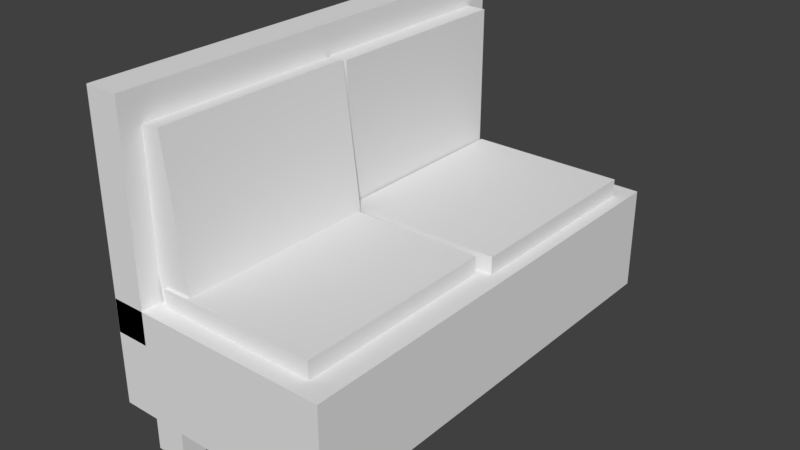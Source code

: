 # Source: couch.blend  (saved by Blender 2.78.0; exported with 4.5.12 LTS)
import bpy
from mathutils import Matrix  # noqa: F401  (used for matrix-valued properties, if any)

bpy.ops.wm.read_factory_settings(use_empty=True)
scene = bpy.context.scene
scene.name = 'Scene'

# ---- collections
col_collection_1 = bpy.data.collections.new('Collection 1'); scene.collection.children.link(col_collection_1)

# ---- world
world_world = bpy.data.worlds.new('World'); scene.world = world_world
world_world.color = (0.05088, 0.05088, 0.05088)
world_world.use_sun_shadow = False
world_world.sun_shadow_jitter_overblur = 0.0
world_world.cycles.sampling_method = 'MANUAL'

# ---- meshes
me_cube_004 = bpy.data.meshes.new('Cube.004')
me_cube_004.from_pydata([(-1.688, -3.247, -5.909), (-1.688, -3.247, 0.01221), (-1.688, 1.231, -5.909), (-1.688, 1.231, 0.01221), (1.169, -3.247, -5.909), (1.169, -3.247, 0.01221), (1.169, 1.231, -5.909), (1.169, 1.231, 0.01221), (-1.689, -3.247, 10.57), (-1.266, -3.247, 10.57), (-1.689, 1.231, 10.57), (-1.266, 1.231, 10.57), (-1.689, -3.247, -1.828), (-1.266, -3.247, -1.828), (-1.689, 1.231, -1.828), (-1.266, 1.231, -1.828), (-1.145, -3.075, -1.0), (-1.145, -3.075, 1.0), (-1.145, -1.075, -1.0), (-1.145, -1.075, 1.0), (0.855, -3.075, -1.0), (0.855, -3.075, 1.0), (0.855, -1.075, -1.0), (0.855, -1.075, 1.0), (-1.0, -1.0, -1.0), (-1.0, -1.0, 1.0), (-1.0, 1.0, -1.0), (-1.0, 1.0, 1.0), (1.0, -1.0, -1.0), (1.0, -1.0, 1.0), (1.0, 1.0, -1.0), (1.0, 1.0, 1.0), (-1.464, -3.045, 8.737), (-1.026, -3.045, 8.984), (-1.464, -1.045, 8.737), (-1.026, -1.045, 8.984), (-1.218, -3.045, -0.2542), (-0.7797, -3.045, -0.007705), (-1.218, -1.045, -0.2542), (-0.7797, -1.045, -0.007705), (-1.462, -1.005, 8.895), (-1.02, -1.005, 8.895), (-1.462, 0.9955, 8.895), (-1.02, 0.9955, 8.895), (-1.462, -1.005, -0.1655), (-1.02, -1.005, -0.1655), (-1.462, 0.9955, -0.1655), (-1.02, 0.9955, -0.1655), (0.242, 0.6279, -8.805), (0.242, 0.6279, -1.46), (0.242, 0.9501, -8.805), (0.242, 0.9501, -1.46), (0.653, 0.6279, -8.805), (0.653, 0.6279, -1.46), (0.653, 0.9501, -8.805), (0.653, 0.9501, -1.46), (-1.501, 0.6279, -8.805), (-1.501, 0.6279, -1.46), (-1.501, 0.9501, -8.805), (-1.501, 0.9501, -1.46), (-1.09, 0.6279, -8.805), (-1.09, 0.6279, -1.46), (-1.09, 0.9501, -8.805), (-1.09, 0.9501, -1.46), (0.242, -3.098, -8.805), (0.242, -3.098, -1.46), (0.242, -2.776, -8.805), (0.242, -2.776, -1.46), (0.653, -3.098, -8.805), (0.653, -3.098, -1.46), (0.653, -2.776, -8.805), (0.653, -2.776, -1.46), (-1.501, -3.098, -8.805), (-1.501, -3.098, -1.46), (-1.501, -2.776, -8.805), (-1.501, -2.776, -1.46), (-1.09, -3.098, -8.805), (-1.09, -3.098, -1.46), (-1.09, -2.776, -8.805), (-1.09, -2.776, -1.46)], [], [(0, 1, 3, 2), (2, 3, 7, 6), (6, 7, 5, 4), (4, 5, 1, 0), (2, 6, 4, 0), (7, 3, 1, 5), (8, 9, 11, 10), (10, 11, 15, 14), (14, 15, 13, 12), (12, 13, 9, 8), (10, 14, 12, 8), (15, 11, 9, 13), (16, 17, 19, 18), (18, 19, 23, 22), (22, 23, 21, 20), (20, 21, 17, 16), (18, 22, 20, 16), (23, 19, 17, 21), (24, 25, 27, 26), (26, 27, 31, 30), (30, 31, 29, 28), (28, 29, 25, 24), (26, 30, 28, 24), (31, 27, 25, 29), (32, 33, 35, 34), (34, 35, 39, 38), (38, 39, 37, 36), (36, 37, 33, 32), (34, 38, 36, 32), (39, 35, 33, 37), (40, 41, 43, 42), (42, 43, 47, 46), (46, 47, 45, 44), (44, 45, 41, 40), (42, 46, 44, 40), (47, 43, 41, 45), (48, 49, 51, 50), (50, 51, 55, 54), (54, 55, 53, 52), (52, 53, 49, 48), (50, 54, 52, 48), (55, 51, 49, 53), (56, 57, 59, 58), (58, 59, 63, 62), (62, 63, 61, 60), (60, 61, 57, 56), (58, 62, 60, 56), (63, 59, 57, 61), (64, 65, 67, 66), (66, 67, 71, 70), (70, 71, 69, 68), (68, 69, 65, 64), (66, 70, 68, 64), (71, 67, 65, 69), (72, 73, 75, 74), (74, 75, 79, 78), (78, 79, 77, 76), (76, 77, 73, 72), (74, 78, 76, 72), (79, 75, 73, 77)])
_ca = me_cube_004.color_attributes.new('Col', 'BYTE_COLOR', 'CORNER')
_ca.data.foreach_set('color', [0.08866, 0.3813, 0.1119, 1.0, 0.08866, 0.3813, 0.1119, 1.0, 0.08866, 0.3813, 0.1119, 1.0, 0.08866, 0.3813, 0.1119, 1.0, 0.08866, 0.3813, 0.1119, 1.0, 0.08866, 0.3813, 0.1119, 1.0, 0.08866, 0.3813, 0.1119, 1.0, 0.08866, 0.3813, 0.1119, 1.0, 0.08866, 0.3813, 0.1119, 1.0, 0.08866, 0.3813, 0.1119, 1.0, 0.08866, 0.3813, 0.1119, 1.0, 0.08866, 0.3813, 0.1119, 1.0, 0.08866, 0.3813, 0.1119, 1.0, 0.08866, 0.3813, 0.1119, 1.0, 0.08866, 0.3813, 0.1119, 1.0, 0.08866, 0.3813, 0.1119, 1.0, 0.08866, 0.3813, 0.1119, 1.0, 0.08866, 0.3813, 0.1119, 1.0, 0.08866, 0.3813, 0.1119, 1.0, 0.08866, 0.3813, 0.1119, 1.0, 0.08866, 0.3813, 0.1119, 1.0, 0.08866, 0.3813, 0.1119, 1.0, 0.08866, 0.3813, 0.1119, 1.0, 0.08866, 0.3813, 0.1119, 1.0, 0.08866, 0.3813, 0.1119, 1.0, 0.08866, 0.3813, 0.1119, 1.0, 0.08866, 0.3813, 0.1119, 1.0, 0.08866, 0.3813, 0.1119, 1.0, 0.08866, 0.3813, 0.1119, 1.0, 0.08866, 0.3813, 0.1119, 1.0, 0.08866, 0.3813, 0.1119, 1.0, 0.08866, 0.3813, 0.1119, 1.0, 0.08866, 0.3813, 0.1119, 1.0, 0.08866, 0.3813, 0.1119, 1.0, 0.08866, 0.3813, 0.1119, 1.0, 0.08866, 0.3813, 0.1119, 1.0, 0.08866, 0.3813, 0.1119, 1.0, 0.08866, 0.3813, 0.1119, 1.0, 0.08866, 0.3813, 0.1119, 1.0, 0.08866, 0.3813, 0.1119, 1.0, 0.08866, 0.3813, 0.1119, 1.0, 0.08866, 0.3813, 0.1119, 1.0, 0.08866, 0.3813, 0.1119, 1.0, 0.08866, 0.3813, 0.1119, 1.0, 0.08866, 0.3813, 0.1119, 1.0, 0.08866, 0.3813, 0.1119, 1.0, 0.08866, 0.3813, 0.1119, 1.0, 0.08866, 0.3813, 0.1119, 1.0, 1.0, 1.0, 1.0, 1.0, 1.0, 1.0, 1.0, 1.0, 1.0, 1.0, 1.0, 1.0, 1.0, 1.0, 1.0, 1.0, 0.147, 0.3564, 0.1195, 1.0, 0.147, 0.3564, 0.1195, 1.0, 0.147, 0.3564, 0.1195, 1.0, 0.147, 0.3564, 0.1195, 1.0, 0.147, 0.3564, 0.1195, 1.0, 0.147, 0.3564, 0.1195, 1.0, 0.147, 0.3564, 0.1195, 1.0, 0.147, 0.3564, 0.1195, 1.0, 0.147, 0.3564, 0.1195, 1.0, 0.147, 0.3564, 0.1195, 1.0, 0.147, 0.3564, 0.1195, 1.0, 0.1441, 0.3564, 0.117, 1.0, 0.1274, 0.552, 0.162, 1.0, 0.1274, 0.552, 0.162, 1.0, 0.1301, 0.5583, 0.1651, 1.0, 0.1274, 0.552, 0.162, 1.0, 0.1274, 0.552, 0.162, 1.0, 0.1274, 0.552, 0.162, 1.0, 0.1274, 0.552, 0.162, 1.0, 0.1274, 0.552, 0.162, 1.0, 1.0, 1.0, 1.0, 1.0, 1.0, 1.0, 1.0, 1.0, 1.0, 1.0, 1.0, 1.0, 1.0, 1.0, 1.0, 1.0, 0.147, 0.3564, 0.1195, 1.0, 0.147, 0.3564, 0.1195, 1.0, 0.147, 0.3564, 0.1195, 1.0, 0.147, 0.3564, 0.1195, 1.0, 0.147, 0.3564, 0.1195, 1.0, 0.147, 0.3564, 0.1195, 1.0, 0.147, 0.3564, 0.1195, 1.0, 0.147, 0.3564, 0.1195, 1.0, 0.1274, 0.552, 0.162, 1.0, 0.1274, 0.552, 0.162, 1.0, 0.1274, 0.552, 0.162, 1.0, 0.1274, 0.552, 0.162, 1.0, 0.1274, 0.552, 0.162, 1.0, 0.1274, 0.552, 0.162, 1.0, 0.1274, 0.552, 0.162, 1.0, 0.1274, 0.552, 0.162, 1.0, 0.1274, 0.552, 0.162, 1.0, 0.1274, 0.552, 0.162, 1.0, 0.1274, 0.552, 0.162, 1.0, 0.1274, 0.552, 0.162, 1.0, 0.147, 0.3564, 0.1195, 1.0, 0.147, 0.3564, 0.1195, 1.0, 0.147, 0.3564, 0.1195, 1.0, 0.147, 0.3564, 0.1195, 1.0, 0.147, 0.3564, 0.1195, 1.0, 0.147, 0.3564, 0.1195, 1.0, 0.147, 0.3564, 0.1195, 1.0, 0.147, 0.3564, 0.1195, 1.0, 0.1274, 0.552, 0.162, 1.0, 0.1274, 0.552, 0.162, 1.0, 0.1274, 0.552, 0.162, 1.0, 0.1274, 0.552, 0.162, 1.0, 0.1441, 0.3564, 0.117, 1.0, 0.147, 0.3564, 0.1195, 1.0, 0.147, 0.3564, 0.1195, 1.0, 0.1441, 0.3564, 0.117, 1.0, 1.0, 1.0, 1.0, 1.0, 1.0, 1.0, 1.0, 1.0, 1.0, 1.0, 1.0, 1.0, 1.0, 1.0, 1.0, 1.0, 0.1274, 0.552, 0.162, 1.0, 0.1274, 0.552, 0.162, 1.0, 0.1274, 0.552, 0.162, 1.0, 0.1274, 0.552, 0.162, 1.0, 0.147, 0.3564, 0.1195, 1.0, 0.147, 0.3564, 0.1195, 1.0, 0.147, 0.3564, 0.1195, 1.0, 0.147, 0.3564, 0.1195, 1.0, 0.147, 0.3564, 0.1195, 1.0, 0.147, 0.3564, 0.1195, 1.0, 0.147, 0.3564, 0.1195, 1.0, 0.147, 0.3564, 0.1195, 1.0, 0.1274, 0.552, 0.162, 1.0, 0.1274, 0.552, 0.162, 1.0, 0.1274, 0.552, 0.162, 1.0, 0.1274, 0.552, 0.162, 1.0, 0.1301, 0.552, 0.1651, 1.0, 0.1274, 0.552, 0.162, 1.0, 0.1274, 0.552, 0.162, 1.0, 0.1274, 0.552, 0.162, 1.0, 1.0, 1.0, 1.0, 1.0, 1.0, 1.0, 1.0, 1.0, 1.0, 1.0, 1.0, 1.0, 1.0, 1.0, 1.0, 1.0, 0.1274, 0.552, 0.162, 1.0, 0.1274, 0.552, 0.162, 1.0, 0.1274, 0.552, 0.162, 1.0, 0.1274, 0.552, 0.162, 1.0, 0.02732, 0.016, 0.006995, 1.0, 0.02732, 0.016, 0.006995, 1.0, 0.02732, 0.016, 0.006995, 1.0, 0.02732, 0.016, 0.006995, 1.0, 0.02732, 0.016, 0.006995, 1.0, 0.02732, 0.016, 0.006995, 1.0, 0.02732, 0.016, 0.006995, 1.0, 0.02732, 0.016, 0.006995, 1.0, 0.02732, 0.016, 0.006995, 1.0, 0.02732, 0.016, 0.006995, 1.0, 0.02732, 0.016, 0.006995, 1.0, 0.02732, 0.016, 0.006995, 1.0, 0.02732, 0.016, 0.006995, 1.0, 0.02732, 0.016, 0.006995, 1.0, 0.02732, 0.016, 0.006995, 1.0, 0.02732, 0.016, 0.006995, 1.0, 0.02732, 0.016, 0.006995, 1.0, 0.02732, 0.016, 0.006995, 1.0, 0.02732, 0.016, 0.006995, 1.0, 0.02732, 0.016, 0.006995, 1.0, 0.02732, 0.016, 0.006995, 1.0, 0.02732, 0.016, 0.006995, 1.0, 0.02732, 0.016, 0.006995, 1.0, 0.02732, 0.016, 0.006995, 1.0, 0.02732, 0.016, 0.006995, 1.0, 0.02732, 0.016, 0.006995, 1.0, 0.02732, 0.016, 0.006995, 1.0, 0.02732, 0.016, 0.006995, 1.0, 0.02732, 0.016, 0.006995, 1.0, 0.02732, 0.016, 0.006995, 1.0, 0.02732, 0.016, 0.006995, 1.0, 0.02732, 0.016, 0.006995, 1.0, 0.02732, 0.016, 0.006995, 1.0, 0.02732, 0.016, 0.006995, 1.0, 0.02732, 0.016, 0.006995, 1.0, 0.02732, 0.016, 0.006995, 1.0, 0.02732, 0.016, 0.006995, 1.0, 0.02732, 0.016, 0.006995, 1.0, 0.02732, 0.016, 0.006995, 1.0, 0.02732, 0.016, 0.006995, 1.0, 0.02732, 0.016, 0.006995, 1.0, 0.02732, 0.016, 0.006995, 1.0, 0.02732, 0.016, 0.006995, 1.0, 0.02732, 0.016, 0.006995, 1.0, 0.02732, 0.016, 0.006995, 1.0, 0.02732, 0.016, 0.006995, 1.0, 0.02732, 0.016, 0.006995, 1.0, 0.02732, 0.016, 0.006995, 1.0, 0.02732, 0.016, 0.006995, 1.0, 0.02732, 0.016, 0.006995, 1.0, 0.02732, 0.016, 0.006995, 1.0, 0.02732, 0.016, 0.006995, 1.0, 0.02732, 0.016, 0.006995, 1.0, 0.02732, 0.016, 0.006995, 1.0, 0.02732, 0.016, 0.006995, 1.0, 0.02732, 0.016, 0.006995, 1.0, 0.02732, 0.016, 0.006995, 1.0, 0.02732, 0.016, 0.006995, 1.0, 0.02732, 0.016, 0.006995, 1.0, 0.02732, 0.016, 0.006995, 1.0, 0.02732, 0.016, 0.006995, 1.0, 0.02732, 0.016, 0.006995, 1.0, 0.02732, 0.016, 0.006995, 1.0, 0.02732, 0.016, 0.006995, 1.0, 0.02732, 0.016, 0.006995, 1.0, 0.02732, 0.016, 0.006995, 1.0, 0.02732, 0.016, 0.006995, 1.0, 0.02732, 0.016, 0.006995, 1.0, 0.02732, 0.016, 0.006995, 1.0, 0.02732, 0.016, 0.006995, 1.0, 0.02732, 0.016, 0.006995, 1.0, 0.02732, 0.016, 0.006995, 1.0, 0.02732, 0.016, 0.006995, 1.0, 0.02732, 0.016, 0.006995, 1.0, 0.02732, 0.016, 0.006995, 1.0, 0.02732, 0.016, 0.006995, 1.0, 0.02732, 0.016, 0.006995, 1.0, 0.02732, 0.016, 0.006995, 1.0, 0.02732, 0.016, 0.006995, 1.0, 0.02732, 0.016, 0.006995, 1.0, 0.02732, 0.016, 0.006995, 1.0, 0.02732, 0.016, 0.006995, 1.0, 0.02732, 0.016, 0.006995, 1.0, 0.02732, 0.016, 0.006995, 1.0, 0.02732, 0.016, 0.006995, 1.0, 0.02732, 0.016, 0.006995, 1.0, 0.02732, 0.016, 0.006995, 1.0, 0.02732, 0.016, 0.006995, 1.0, 0.02732, 0.016, 0.006995, 1.0, 0.02732, 0.016, 0.006995, 1.0, 0.02732, 0.016, 0.006995, 1.0, 0.02732, 0.016, 0.006995, 1.0, 0.02732, 0.016, 0.006995, 1.0, 0.02732, 0.016, 0.006995, 1.0, 0.02732, 0.016, 0.006995, 1.0, 0.02732, 0.016, 0.006995, 1.0])
me_cube_004.use_remesh_preserve_volume = False
me_cube_004.use_remesh_preserve_attributes = False
me_cube_004.use_mirror_vertex_groups = False
me_cube_004.use_paint_bone_selection = False
me_cube_004.use_paint_mask = True
me_cube_004.update()

# ---- objects
ob_cube_003 = bpy.data.objects.new('Cube.003', me_cube_004)

# ---- transforms, parenting, visibility, modifiers, constraints
ob_cube_003.location = (0.4772, 2.361, 2.877)
ob_cube_003.scale = (1.837, 2.343, 0.4054)
ob_cube_003.lineart.crease_threshold = 0.0

# ---- collection membership
col_collection_1.objects.link(ob_cube_003)

# ---- scene / render settings (as saved in the file)
scene.frame_start = 1; scene.frame_end = 250; scene.frame_set(1)
scene.render.engine = 'BLENDER_EEVEE_NEXT'
scene.render.resolution_percentage = 50
scene.render.dither_intensity = 0.0
scene.cycles.use_denoising = False
scene.cycles.samples = 128
scene.cycles.sampling_pattern = 'TABULATED_SOBOL'
scene.cycles.light_sampling_threshold = 0.0
scene.cycles.use_adaptive_sampling = False
scene.cycles.use_light_tree = False
scene.cycles.blur_glossy = 0.0
scene.cycles.sample_clamp_indirect = 0.0
scene.view_settings.view_transform = 'Standard'
bpy.context.view_layer.update()

# ---- added for rendering (the .blend has no active camera and no usable light): camera, sun
cam_auto = bpy.data.cameras.new('AutoCamera')
cam_auto.lens = 50.0
cam_auto.sensor_width = 36.0
cam_auto.clip_end = 1000.0
ob_auto_camera = bpy.data.objects.new('AutoCamera', cam_auto)
scene.collection.objects.link(ob_auto_camera)
ob_auto_camera.location = (13.061, -15.6738, 13.6832)
ob_auto_camera.rotation_euler = (1.09748, -7.21219e-08, 0.694738)
scene.camera = ob_auto_camera
light_auto_sun = bpy.data.lights.new('AutoSun', 'SUN')
light_auto_sun.energy = 3.0
light_auto_sun.angle = 0.0523599
ob_auto_sun = bpy.data.objects.new('AutoSun', light_auto_sun)
scene.collection.objects.link(ob_auto_sun)
ob_auto_sun.rotation_euler = (0.872665, 0.174533, 0.523599)
bpy.context.view_layer.update()
